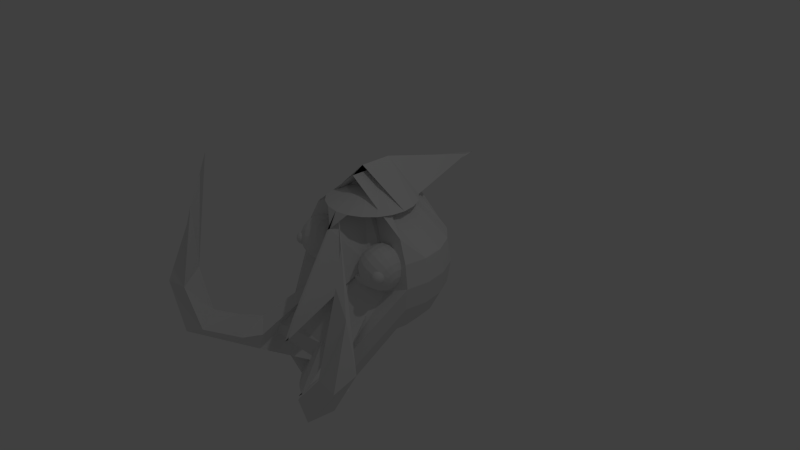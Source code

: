 # Source: MonsterHead.blend  (saved by Blender 2.69.0; exported with 4.5.12 LTS)
import bpy
from mathutils import Matrix  # noqa: F401  (used for matrix-valued properties, if any)

bpy.ops.wm.read_factory_settings(use_empty=True)
scene = bpy.context.scene
scene.name = 'Scene'

# ---- collections
col_collection_1 = bpy.data.collections.new('Collection 1'); scene.collection.children.link(col_collection_1)

# ---- materials (node trees are filled in below, after node groups)
mat_material = bpy.data.materials.new('Material')
mat_material.alpha_threshold = 0.0
mat_material.use_transparent_shadow = False
mat_material.roughness = 0.5
mat_material.line_color = (0.0, 0.0, 0.0, 1.0)

# ---- material node trees

# ---- world
world_world = bpy.data.worlds.new('World'); scene.world = world_world
world_world.color = (0.05088, 0.05088, 0.05088)
world_world.use_sun_shadow = False
world_world.sun_shadow_jitter_overblur = 0.0
world_world.cycles.sampling_method = 'MANUAL'
world_world.cycles.sample_map_resolution = 256

# ---- cameras
cam_camera = bpy.data.cameras.new('Camera')
cam_camera.clip_end = 100.0
cam_camera.lens = 35.0
cam_camera.sensor_width = 32.0
cam_camera.sensor_height = 18.0
cam_camera.ortho_scale = 7.314
cam_camera.dof.focus_distance = 0.0
cam_camera.dof.aperture_fstop = 128.0

# ---- lights
light_lamp = bpy.data.lights.new('Lamp', 'POINT')
light_lamp.transmission_factor = 0.0
light_lamp.cutoff_distance = 30.0
light_lamp.energy = 100.0
light_lamp.shadow_buffer_clip_start = 1.001
light_lamp.shadow_soft_size = 0.1
light_lamp.shadow_maximum_resolution = 0.006
light_lamp.use_absolute_resolution = True
light_lamp.cycles.use_multiple_importance_sampling = False

# ---- meshes
me_sphere_001 = bpy.data.meshes.new('Sphere.001')
me_sphere_001.from_pydata([(4.108e-07, 0.309, 0.9511), (4.928e-07, 0.5878, 0.809), (0.0, 0.5088, 1.19), (6.12e-07, 0.9511, 0.309), (5.226e-07, 1.0, -4.371e-08), (5.226e-07, 0.9511, -0.309), (4.779e-07, 0.809, -0.5878), (4.779e-07, 0.5878, -0.809), (3.959e-07, 0.309, -0.9511), (0.09549, 0.2939, 0.9511), (0.1816, 0.559, 0.809), (0.0, 0.4692, 1.19), (0.2939, 0.9045, 0.309), (0.309, 0.9511, -4.371e-08), (0.2939, 0.9045, -0.309), (0.25, 0.7694, -0.5878), (0.1816, 0.559, -0.809), (0.09549, 0.2939, -0.9511), (0.1816, 0.25, 0.9511), (0.3455, 0.4755, 0.809), (0.0, 0.3543, 1.19), (0.559, 0.7694, 0.309), (0.5878, 0.809, -4.371e-08), (0.559, 0.7694, -0.309), (0.4755, 0.6545, -0.5878), (0.3455, 0.4755, -0.809), (0.1816, 0.25, -0.9511), (0.25, 0.1816, 0.9511), (0.4755, 0.3455, 0.809), (0.0, 0.1753, 1.19), (0.7694, 0.559, 0.309), (0.809, 0.5878, -4.371e-08), (0.7694, 0.559, -0.309), (0.6545, 0.4755, -0.5878), (0.4755, 0.3455, -0.809), (0.25, 0.1816, -0.9511), (0.2939, 0.09549, 0.9511), (0.559, 0.1816, 0.809), (0.0, -0.05025, 1.19), (0.9045, 0.2939, 0.309), (0.9511, 0.309, -4.371e-08), (0.9045, 0.2939, -0.309), (0.7694, 0.25, -0.5878), (0.559, 0.1816, -0.809), (0.2939, 0.09549, -0.9511), (0.309, -1.601e-07, 0.9511), (0.5878, -3.016e-07, 0.809), (0.0, -0.3003, 1.19), (0.9511, -4.358e-07, 0.309), (1.0, -4.059e-07, -4.371e-08), (0.9511, -3.761e-07, -0.309), (0.809, -3.463e-07, -0.5878), (0.5878, -3.165e-07, -0.809), (0.309, -1.601e-07, -0.9511), (0.2939, -0.09549, 0.9511), (0.559, -0.1816, 0.809), (0.7694, -0.25, 0.5878), (0.9045, -0.2939, 0.309), (0.9511, -0.309, -4.371e-08), (0.9045, -0.2939, -0.309), (0.7694, -0.25, -0.5878), (0.559, -0.1816, -0.809), (0.2939, -0.09549, -0.9511), (0.25, -0.1816, 0.9511), (0.4755, -0.3455, 0.809), (0.5252, -0.2897, 0.1501), (0.6401, -0.3732, -0.1287), (0.5278, -1.107, -0.9631), (0.4882, -1.078, -1.272), (0.3733, -0.9943, -1.551), (0.0, 0.6027, -0.7788), (0.0, 0.3453, -0.9208), (0.1816, -0.25, 0.9511), (0.3455, -0.4755, 0.809), (0.3462, -0.4006, 0.1501), (0.0, -0.5528, 0.2706), (0.0, -0.5924, -0.03838), (0.0, -0.5528, -0.3474), (0.1943, -1.173, -1.551), (0.0, 0.4726, -0.7788), (0.0, 0.2743, -0.674), (0.09549, -0.2939, 0.9511), (0.1816, -0.559, 0.809), (0.0, -1.288, -0.3753), (0.0, -1.423, -0.6541), (0.0, 0.02504, 0.07246), (0.0, 0.07159, -0.2366), (0.0, -1.288, -1.551), (0.0, 0.397, -0.6976), (0.0, 0.2304, -0.674), (1.128e-07, -0.309, 0.9511), (-1.182e-07, -0.5878, 0.809), (0.0, -1.328, -0.3753), (0.0, -1.47, -0.6541), (0.0, -0.0239, 0.07246), (0.0, 0.02504, -0.2366), (0.0, -1.328, -1.551), (0.0, 0.3683, -0.6976), (0.0, 0.2153, -0.674), (3.258e-07, 0.0, -1.0), (1.343e-07, -2.636e-07, 1.0), (0.0, -0.8995, -0.9631), (0.0, -0.8707, -1.272), (0.2495, 0.1671, 0.07246), (0.2208, 0.2067, -0.2366), (0.7896, -1.238, -0.7359), (0.9065, -1.225, -1.026), (0.56, -1.42, -0.8444), (0.6882, -1.399, -1.129), (0.8796, -1.546, -0.6201), (1.112, -1.532, -0.8296), (0.6884, -1.639, -0.8496), (0.9297, -1.62, -1.048), (1.127, -1.752, -0.5727), (1.39, -1.84, -0.7078), (0.9825, -2.02, -0.6915), (1.252, -2.101, -0.8038), (1.411, -1.726, -0.07173), (1.714, -1.774, -0.106), (1.354, -1.999, -0.2418), (1.654, -2.04, -0.2521), (1.333, -1.594, 1.212), (1.248, -1.542, 1.493), (1.398, -1.743, 0.7982), (1.549, -1.747, 0.4803), (0.0, 1.845, 0.901), (0.0, 1.81, 0.901), (0.0, 1.708, 0.901), (0.0, 0.2828, 1.28), (0.0, 0.08233, 1.28), (0.0, -0.1399, 1.28), (0.0, 0.07666, 1.179), (0.0, -0.01343, 0.9185), (0.0, -0.1321, 0.9185), (0.0, -0.6935, 0.6063), (0.0, -0.7287, 0.6063), (0.2743, -0.3557, 0.2029), (0.2805, -0.357, 0.112), (0.0, -0.3589, -0.02526), (0.0, -0.3606, -0.05705), (0.0, -0.3625, -0.0923), (0.0, -0.3644, -0.1275), (0.0, -0.3661, -0.1593), (0.714, -0.3669, -0.07252), (0.7838, -0.3674, -0.01403), (0.2765, -0.3279, 0.2066), (0.2847, -0.3041, 0.1191), (0.0, -0.2861, -0.02617), (0.0, -0.275, -0.05812), (0.0, -0.2725, -0.09342), (0.0, -0.2788, -0.1286), (0.0, -0.2933, -0.1602), (0.7182, -0.3139, -0.06547), (0.786, -0.3395, -0.01033), (0.2819, -0.3028, 0.2181), (0.2951, -0.2562, 0.1408), (0.3346, -0.22, 0.06717), (0.0, -0.1978, -0.05909), (0.0, -0.1914, -0.09443), (0.0, -0.2016, -0.1296), (0.6495, -0.2272, -0.0669), (0.7285, -0.2661, -0.0437), (0.7915, -0.3144, 0.001121), (0.2901, -0.2828, 0.2361), (0.3106, -0.2182, 0.1752), (0.3559, -0.1676, 0.1145), (0.4217, -0.136, 0.0599), (0.5014, -0.1264, 0.0168), (0.5872, -0.1398, -0.01059), (0.6708, -0.1748, -0.01959), (0.744, -0.2281, -0.009334), (0.7996, -0.2944, 0.01919), (0.3001, -0.2699, 0.259), (0.3297, -0.1937, 0.2188), (0.3822, -0.1339, 0.1745), (0.4526, -0.09629, 0.1304), (0.5339, -0.08465, 0.09098), (0.6182, -0.1001, 0.05995), (0.6972, -0.141, 0.04041), (0.7631, -0.2036, 0.03426), (0.8097, -0.2815, 0.04211), (0.3111, -0.2653, 0.2846), (0.3506, -0.185, 0.2674), (0.411, -0.122, 0.2413), (0.4864, -0.08234, 0.209), (0.5694, -0.06998, 0.1736), (0.6519, -0.08612, 0.1385), (0.7259, -0.1292, 0.1073), (0.784, -0.1949, 0.08282), (0.8206, -0.277, 0.06764), (0.3219, -0.2696, 0.3102), (0.3712, -0.1932, 0.3161), (0.4393, -0.1332, 0.3084), (0.5197, -0.0955, 0.2879), (0.6044, -0.08382, 0.2566), (0.6852, -0.09928, 0.2174), (0.7542, -0.1404, 0.1744), (0.8046, -0.2031, 0.1316), (0.8315, -0.2813, 0.09328), (0.3315, -0.2823, 0.3334), (0.3894, -0.2173, 0.3603), (0.4644, -0.1663, 0.3693), (0.5492, -0.1345, 0.3594), (0.6355, -0.1248, 0.3318), (0.7148, -0.1383, 0.289), (0.7793, -0.1735, 0.2352), (0.8229, -0.2272, 0.1758), (0.8411, -0.2939, 0.1165), (0.339, -0.3021, 0.352), (0.4036, -0.255, 0.3956), (0.4839, -0.2182, 0.4179), (0.5722, -0.1954, 0.4166), (0.6596, -0.1889, 0.3918), (0.7377, -0.1992, 0.3461), (0.7989, -0.2254, 0.2838), (0.837, -0.2648, 0.2111), (0.8485, -0.3137, 0.1351), (0.3435, -0.3271, 0.3641), (0.4123, -0.3025, 0.4186), (0.4959, -0.2837, 0.4495), (0.5862, -0.2725, 0.4537), (0.6744, -0.2699, 0.4309), (0.7518, -0.2762, 0.3833), (0.8108, -0.2909, 0.3154), (0.8457, -0.3124, 0.2341), (0.8531, -0.3387, 0.1472), (0.3448, -0.3549, 0.3685), (0.4146, -0.3554, 0.427), (0.4991, -0.3564, 0.461), (0.59, -0.358, 0.4673), (0.6784, -0.3598, 0.4452), (0.7556, -0.3617, 0.3968), (0.8141, -0.3636, 0.3269), (0.8481, -0.3653, 0.2424), (0.8543, -0.3665, 0.1516), (0.3426, -0.3827, 0.3648), (0.4104, -0.4083, 0.4199), (0.4934, -0.4293, 0.4513), (0.5832, -0.4436, 0.4559), (0.6712, -0.4498, 0.4332), (0.7488, -0.4474, 0.3854), (0.8083, -0.4365, 0.3172), (0.8439, -0.4182, 0.2354), (0.8521, -0.3944, 0.1479), (0.3371, -0.4079, 0.3533), (0.4001, -0.4561, 0.3982), (0.4791, -0.4951, 0.4214), (0.5665, -0.521, 0.4207), (0.6536, -0.5312, 0.3961), (0.732, -0.5247, 0.3502), (0.794, -0.5023, 0.2873), (0.8335, -0.466, 0.2136), (0.8467, -0.4195, 0.1364), (0.329, -0.4279, 0.3353), (0.3846, -0.4942, 0.3638), (0.4578, -0.5474, 0.374), (0.5414, -0.5825, 0.365), (0.6272, -0.5959, 0.3377), (0.7069, -0.5863, 0.2946), (0.7727, -0.5546, 0.24), (0.818, -0.5041, 0.1793), (0.8385, -0.4395, 0.1183), (0.3189, -0.4407, 0.3123), (0.3655, -0.5187, 0.3202), (0.4314, -0.5812, 0.314), (0.5104, -0.6222, 0.2945), (0.5947, -0.6376, 0.2635), (0.676, -0.626, 0.224), (0.7464, -0.5884, 0.18), (0.7989, -0.5286, 0.1357), (0.8285, -0.4524, 0.09542), (0.308, -0.4453, 0.2868), (0.3446, -0.5273, 0.2716), (0.4027, -0.5931, 0.2472), (0.4767, -0.6361, 0.2159), (0.5592, -0.6523, 0.1809), (0.6422, -0.6399, 0.1454), (0.7176, -0.6003, 0.1131), (0.778, -0.5372, 0.0871), (0.8175, -0.4569, 0.06989), (0.2971, -0.441, 0.2612), (0.324, -0.5192, 0.2229), (0.3744, -0.5819, 0.1801), (0.4434, -0.623, 0.137), (0.5242, -0.6384, 0.09789), (0.6089, -0.6268, 0.06653), (0.6893, -0.5891, 0.04601), (0.7574, -0.5291, 0.03833), (0.8067, -0.4526, 0.04425), (0.8322, -0.3672, 0.06318), (0.2964, -0.355, 0.2913), (0.2875, -0.4283, 0.2379), (0.3057, -0.4951, 0.1787), (0.3492, -0.5487, 0.1192), (0.4138, -0.584, 0.06549), (0.4931, -0.5975, 0.02269), (0.5794, -0.5878, -0.004991), (0.6642, -0.5559, -0.01483), (0.7392, -0.505, -0.005875), (0.7971, -0.44, 0.02101), (0.2801, -0.4085, 0.2194), (0.2916, -0.4574, 0.1433), (0.3297, -0.4969, 0.07063), (0.0, -0.5233, -0.05502), (0.0, -0.5336, -0.09016), (0.0, -0.5271, -0.1255), (0.6446, -0.5041, -0.06344), (0.725, -0.4673, -0.04119), (0.7896, -0.4202, 0.002442), (0.2755, -0.3835, 0.2073), (0.2829, -0.4098, 0.1204), (0.0, -0.4317, -0.02435), (0.0, -0.4462, -0.05599), (0.0, -0.4525, -0.09117), (0.0, -0.4499, -0.1265), (0.0, -0.4389, -0.1584), (0.7163, -0.4197, -0.06415), (0.785, -0.3951, -0.009631), (0.6949, -0.5709, 0.2606), (0.6714, -0.5709, 0.2486), (0.6528, -0.5709, 0.2299), (0.6408, -0.5709, 0.2065), (0.6367, -0.5709, 0.1804), (0.6408, -0.5709, 0.1544), (0.6528, -0.5709, 0.1309), (0.6714, -0.5709, 0.1122), (0.6949, -0.5709, 0.1002), (0.6962, -0.5629, 0.2606), (0.6739, -0.5556, 0.2486), (0.6561, -0.5498, 0.2299), (0.6447, -0.5461, 0.2065), (0.6408, -0.5449, 0.1804), (0.6447, -0.5461, 0.1544), (0.6561, -0.5498, 0.1309), (0.6739, -0.5556, 0.1122), (0.6962, -0.5629, 0.1002), (0.6999, -0.5556, 0.2606), (0.6809, -0.5418, 0.2486), (0.6658, -0.5308, 0.2299), (0.6561, -0.5238, 0.2065), (0.6528, -0.5214, 0.1804), (0.6561, -0.5238, 0.1544), (0.6658, -0.5308, 0.1309), (0.6809, -0.5418, 0.1122), (0.6999, -0.5556, 0.1002), (0.7057, -0.5498, 0.2606), (0.6919, -0.5308, 0.2486), (0.6809, -0.5157, 0.2299), (0.6739, -0.5061, 0.2065), (0.6714, -0.5027, 0.1804), (0.6739, -0.5061, 0.1544), (0.6809, -0.5157, 0.1309), (0.6919, -0.5308, 0.1122), (0.7057, -0.5498, 0.1002), (0.7129, -0.5461, 0.2606), (0.7057, -0.5238, 0.2486), (0.6999, -0.5061, 0.2299), (0.6962, -0.4947, 0.2065), (0.6949, -0.4908, 0.1804), (0.6962, -0.4947, 0.1544), (0.6999, -0.5061, 0.1309), (0.7057, -0.5238, 0.1122), (0.7129, -0.5461, 0.1002), (0.721, -0.5449, 0.2606), (0.721, -0.5214, 0.2486), (0.721, -0.5027, 0.2299), (0.721, -0.4908, 0.2065), (0.721, -0.4866, 0.1804), (0.721, -0.4908, 0.1544), (0.721, -0.5027, 0.1309), (0.721, -0.5214, 0.1122), (0.721, -0.5449, 0.1002), (0.729, -0.5461, 0.2606), (0.7363, -0.5238, 0.2486), (0.742, -0.5061, 0.2299), (0.7457, -0.4947, 0.2065), (0.747, -0.4908, 0.1804), (0.7457, -0.4947, 0.1544), (0.742, -0.5061, 0.1309), (0.7363, -0.5238, 0.1122), (0.729, -0.5461, 0.1002), (0.7363, -0.5498, 0.2606), (0.7501, -0.5308, 0.2486), (0.7611, -0.5157, 0.2299), (0.7681, -0.5061, 0.2065), (0.7705, -0.5027, 0.1804), (0.7681, -0.5061, 0.1544), (0.7611, -0.5157, 0.1309), (0.7501, -0.5308, 0.1122), (0.7363, -0.5498, 0.1002), (0.742, -0.5556, 0.2606), (0.7611, -0.5418, 0.2486), (0.7761, -0.5308, 0.2299), (0.7858, -0.5238, 0.2065), (0.7892, -0.5214, 0.1804), (0.7858, -0.5238, 0.1544), (0.7761, -0.5308, 0.1309), (0.7611, -0.5418, 0.1122), (0.742, -0.5556, 0.1002), (0.7457, -0.5629, 0.2606), (0.7681, -0.5556, 0.2486), (0.7858, -0.5498, 0.2299), (0.7972, -0.5461, 0.2065), (0.8011, -0.5449, 0.1804), (0.7972, -0.5461, 0.1544), (0.7858, -0.5498, 0.1309), (0.7681, -0.5556, 0.1122), (0.7457, -0.5629, 0.1002), (0.747, -0.5709, 0.2606), (0.7705, -0.5709, 0.2486), (0.7892, -0.5709, 0.2299), (0.8011, -0.5709, 0.2065), (0.8053, -0.5709, 0.1804), (0.8011, -0.5709, 0.1544), (0.7892, -0.5709, 0.1309), (0.7705, -0.5709, 0.1122), (0.747, -0.5709, 0.1002), (0.7457, -0.579, 0.2606), (0.7681, -0.5862, 0.2486), (0.7858, -0.592, 0.2299), (0.7972, -0.5957, 0.2065), (0.8011, -0.597, 0.1804), (0.7972, -0.5957, 0.1544), (0.7858, -0.592, 0.1309), (0.7681, -0.5862, 0.1122), (0.7457, -0.579, 0.1002), (0.742, -0.5862, 0.2606), (0.7611, -0.6, 0.2486), (0.7761, -0.611, 0.2299), (0.7858, -0.618, 0.2065), (0.7892, -0.6205, 0.1804), (0.7858, -0.618, 0.1544), (0.7761, -0.611, 0.1309), (0.7611, -0.6, 0.1122), (0.742, -0.5862, 0.1002), (0.7363, -0.592, 0.2606), (0.7501, -0.611, 0.2486), (0.7611, -0.6261, 0.2299), (0.7681, -0.6358, 0.2065), (0.7705, -0.6391, 0.1804), (0.7681, -0.6358, 0.1544), (0.7611, -0.6261, 0.1309), (0.7501, -0.611, 0.1122), (0.7363, -0.592, 0.1002), (0.729, -0.5957, 0.2606), (0.7363, -0.618, 0.2486), (0.742, -0.6358, 0.2299), (0.7457, -0.6471, 0.2065), (0.747, -0.6511, 0.1804), (0.7457, -0.6471, 0.1544), (0.742, -0.6358, 0.1309), (0.7363, -0.618, 0.1122), (0.729, -0.5957, 0.1002), (0.721, -0.597, 0.2606), (0.721, -0.6205, 0.2486), (0.721, -0.6391, 0.2299), (0.721, -0.6511, 0.2065), (0.721, -0.6552, 0.1804), (0.721, -0.6511, 0.1544), (0.721, -0.6391, 0.1309), (0.721, -0.6205, 0.1122), (0.721, -0.597, 0.1002), (0.7129, -0.5957, 0.2606), (0.7057, -0.618, 0.2486), (0.6999, -0.6358, 0.2299), (0.6962, -0.6471, 0.2065), (0.6949, -0.6511, 0.1804), (0.6962, -0.6471, 0.1544), (0.6999, -0.6358, 0.1309), (0.7057, -0.618, 0.1122), (0.7129, -0.5957, 0.1002), (0.721, -0.5709, 0.09612), (0.721, -0.5709, 0.2647), (0.7057, -0.592, 0.2606), (0.6919, -0.611, 0.2486), (0.6809, -0.6261, 0.2299), (0.6739, -0.6358, 0.2065), (0.6714, -0.6391, 0.1804), (0.6739, -0.6358, 0.1544), (0.6809, -0.6261, 0.1309), (0.6919, -0.611, 0.1122), (0.7057, -0.592, 0.1002), (0.6999, -0.5862, 0.2606), (0.6809, -0.6, 0.2486), (0.6658, -0.611, 0.2299), (0.6561, -0.618, 0.2065), (0.6528, -0.6205, 0.1804), (0.6561, -0.618, 0.1544), (0.6658, -0.611, 0.1309), (0.6809, -0.6, 0.1122), (0.6999, -0.5862, 0.1002), (0.6962, -0.579, 0.2606), (0.6739, -0.5862, 0.2486), (0.6561, -0.592, 0.2299), (0.6447, -0.5957, 0.2065), (0.6408, -0.597, 0.1804), (0.6447, -0.5957, 0.1544), (0.6561, -0.592, 0.1309), (0.6739, -0.5862, 0.1122), (0.6962, -0.579, 0.1002)], [], [(8, 7, 16, 17), (7, 6, 15, 16), (6, 5, 14, 15), (5, 4, 13, 14), (4, 3, 12, 13), (3, 2, 11, 12), (125, 1, 10, 126), (1, 0, 9, 10), (17, 16, 25, 26), (16, 15, 24, 25), (15, 14, 23, 24), (14, 13, 22, 23), (13, 12, 21, 22), (12, 11, 20, 21), (126, 10, 19, 127), (10, 9, 18, 19), (26, 25, 34, 35), (25, 24, 33, 34), (24, 23, 32, 33), (23, 22, 31, 32), (22, 21, 30, 31), (21, 20, 29, 30), (127, 19, 28, 128), (19, 18, 27, 28), (35, 34, 43, 44), (34, 33, 42, 43), (33, 32, 41, 42), (32, 31, 40, 41), (31, 30, 39, 40), (30, 29, 38, 39), (128, 28, 37, 129), (28, 27, 36, 37), (44, 43, 52, 53), (43, 42, 51, 52), (42, 41, 50, 51), (41, 40, 49, 50), (40, 39, 48, 49), (39, 38, 47, 48), (129, 37, 46, 130), (37, 36, 45, 46), (53, 52, 61, 62), (52, 51, 60, 61), (51, 50, 59, 60), (50, 49, 58, 59), (49, 48, 57, 58), (48, 47, 56, 57), (130, 46, 55, 131), (46, 45, 54, 55), (62, 61, 70, 71), (61, 60, 69, 70), (60, 59, 68, 69), (59, 58, 67, 68), (58, 57, 66, 67), (57, 56, 65, 66), (131, 55, 64, 132), (55, 54, 63, 64), (71, 70, 79, 80), (70, 69, 78, 79), (69, 68, 77, 78), (67, 76, 103, 101), (67, 66, 75, 76), (66, 65, 74, 75), (132, 64, 73, 133), (64, 63, 72, 73), (80, 79, 88, 89), (79, 78, 87, 88), (78, 77, 86, 87), (77, 76, 85, 86), (76, 75, 84, 85), (75, 74, 83, 84), (133, 73, 82, 134), (73, 72, 81, 82), (89, 88, 97, 98), (88, 87, 96, 97), (87, 86, 95, 96), (86, 85, 94, 95), (85, 84, 93, 94), (84, 83, 92, 93), (134, 82, 91, 135), (82, 81, 90, 91), (99, 8, 17), (0, 100, 9), (99, 17, 26), (9, 100, 18), (99, 26, 35), (18, 100, 27), (99, 35, 44), (27, 100, 36), (99, 44, 53), (36, 100, 45), (99, 53, 62), (45, 100, 54), (99, 62, 71), (54, 100, 63), (99, 71, 80), (63, 100, 72), (99, 80, 89), (72, 100, 81), (99, 89, 98), (81, 100, 90), (101, 103, 107, 105), (77, 68, 102, 104), (76, 77, 104, 103), (68, 67, 101, 102), (105, 107, 111, 109), (104, 102, 106, 108), (103, 104, 108, 107), (102, 101, 105, 106), (109, 111, 115, 113), (108, 106, 110, 112), (107, 108, 112, 111), (106, 105, 109, 110), (113, 115, 119, 117), (112, 110, 114, 116), (111, 112, 116, 115), (110, 109, 113, 114), (117, 119, 123, 121), (116, 114, 118, 120), (115, 116, 120, 119), (114, 113, 117, 118), (122, 121, 123, 124), (120, 118, 122, 124), (119, 120, 124, 123), (118, 117, 121, 122), (2, 125, 126, 11), (11, 126, 127, 20), (20, 127, 128, 29), (29, 128, 129, 38), (38, 129, 130, 47), (47, 130, 131, 56), (56, 131, 132, 65), (65, 132, 133, 74), (74, 133, 134, 83), (83, 134, 135, 92), (144, 143, 152, 153), (143, 142, 151, 152), (142, 141, 150, 151), (141, 140, 149, 150), (140, 139, 148, 149), (139, 138, 147, 148), (138, 137, 146, 147), (137, 136, 145, 146), (153, 152, 161, 162), (152, 151, 160, 161), (151, 150, 159, 160), (150, 149, 158, 159), (149, 148, 157, 158), (148, 147, 156, 157), (147, 146, 155, 156), (146, 145, 154, 155), (162, 161, 170, 171), (161, 160, 169, 170), (160, 159, 168, 169), (159, 158, 167, 168), (158, 157, 166, 167), (157, 156, 165, 166), (156, 155, 164, 165), (155, 154, 163, 164), (171, 170, 179, 180), (170, 169, 178, 179), (169, 168, 177, 178), (168, 167, 176, 177), (167, 166, 175, 176), (166, 165, 174, 175), (165, 164, 173, 174), (164, 163, 172, 173), (180, 179, 188, 189), (179, 178, 187, 188), (178, 177, 186, 187), (177, 176, 185, 186), (176, 175, 184, 185), (175, 174, 183, 184), (174, 173, 182, 183), (173, 172, 181, 182), (189, 188, 197, 198), (188, 187, 196, 197), (187, 186, 195, 196), (186, 185, 194, 195), (185, 184, 193, 194), (184, 183, 192, 193), (183, 182, 191, 192), (182, 181, 190, 191), (198, 197, 206, 207), (197, 196, 205, 206), (196, 195, 204, 205), (195, 194, 203, 204), (194, 193, 202, 203), (193, 192, 201, 202), (192, 191, 200, 201), (191, 190, 199, 200), (207, 206, 215, 216), (206, 205, 214, 215), (205, 204, 213, 214), (204, 203, 212, 213), (203, 202, 211, 212), (202, 201, 210, 211), (201, 200, 209, 210), (200, 199, 208, 209), (216, 215, 224, 225), (215, 214, 223, 224), (214, 213, 222, 223), (213, 212, 221, 222), (212, 211, 220, 221), (211, 210, 219, 220), (210, 209, 218, 219), (209, 208, 217, 218), (225, 224, 233, 234), (224, 223, 232, 233), (223, 222, 231, 232), (222, 221, 230, 231), (221, 220, 229, 230), (220, 219, 228, 229), (219, 218, 227, 228), (218, 217, 226, 227), (234, 233, 242, 243), (233, 232, 241, 242), (232, 231, 240, 241), (231, 230, 239, 240), (230, 229, 238, 239), (229, 228, 237, 238), (228, 227, 236, 237), (227, 226, 235, 236), (243, 242, 251, 252), (242, 241, 250, 251), (241, 240, 249, 250), (240, 239, 248, 249), (239, 238, 247, 248), (238, 237, 246, 247), (237, 236, 245, 246), (236, 235, 244, 245), (252, 251, 260, 261), (251, 250, 259, 260), (250, 249, 258, 259), (249, 248, 257, 258), (248, 247, 256, 257), (247, 246, 255, 256), (246, 245, 254, 255), (245, 244, 253, 254), (261, 260, 269, 270), (260, 259, 268, 269), (259, 258, 267, 268), (258, 257, 266, 267), (257, 256, 265, 266), (256, 255, 264, 265), (255, 254, 263, 264), (254, 253, 262, 263), (270, 269, 278, 279), (269, 268, 277, 278), (268, 267, 276, 277), (267, 266, 275, 276), (266, 265, 274, 275), (265, 264, 273, 274), (264, 263, 272, 273), (263, 262, 271, 272), (279, 278, 287, 288), (278, 277, 286, 287), (277, 276, 285, 286), (276, 275, 284, 285), (275, 274, 283, 284), (274, 273, 282, 283), (273, 272, 281, 282), (272, 271, 280, 281), (288, 287, 298, 299), (287, 286, 297, 298), (286, 285, 296, 297), (285, 284, 295, 296), (284, 283, 294, 295), (283, 282, 293, 294), (282, 281, 292, 293), (281, 280, 291, 292), (299, 298, 307, 308), (298, 297, 306, 307), (297, 296, 305, 306), (296, 295, 304, 305), (295, 294, 303, 304), (294, 293, 302, 303), (293, 292, 301, 302), (292, 291, 300, 301), (308, 307, 316, 317), (307, 306, 315, 316), (306, 305, 314, 315), (305, 304, 313, 314), (304, 303, 312, 313), (303, 302, 311, 312), (302, 301, 310, 311), (301, 300, 309, 310), (289, 144, 153), (136, 290, 145), (289, 153, 162), (145, 290, 154), (289, 162, 171), (154, 290, 163), (289, 171, 180), (163, 290, 172), (289, 180, 189), (172, 290, 181), (289, 189, 198), (181, 290, 190), (289, 198, 207), (190, 290, 199), (289, 207, 216), (199, 290, 208), (289, 216, 225), (208, 290, 217), (289, 225, 234), (217, 290, 226), (289, 234, 243), (226, 290, 235), (289, 243, 252), (235, 290, 244), (289, 252, 261), (244, 290, 253), (289, 261, 270), (253, 290, 262), (289, 270, 279), (262, 290, 271), (289, 279, 288), (271, 290, 280), (289, 288, 299), (280, 290, 291), (289, 299, 308), (291, 290, 300), (289, 308, 317), (300, 290, 309), (289, 317, 144), (317, 316, 143, 144), (316, 315, 142, 143), (315, 314, 141, 142), (314, 313, 140, 141), (313, 312, 139, 140), (312, 311, 138, 139), (311, 310, 137, 138), (310, 309, 136, 137), (309, 290, 136), (326, 325, 334, 335), (325, 324, 333, 334), (324, 323, 332, 333), (323, 322, 331, 332), (322, 321, 330, 331), (321, 320, 329, 330), (320, 319, 328, 329), (319, 318, 327, 328), (335, 334, 343, 344), (334, 333, 342, 343), (333, 332, 341, 342), (332, 331, 340, 341), (331, 330, 339, 340), (330, 329, 338, 339), (329, 328, 337, 338), (328, 327, 336, 337), (344, 343, 352, 353), (343, 342, 351, 352), (342, 341, 350, 351), (341, 340, 349, 350), (340, 339, 348, 349), (339, 338, 347, 348), (338, 337, 346, 347), (337, 336, 345, 346), (353, 352, 361, 362), (352, 351, 360, 361), (351, 350, 359, 360), (350, 349, 358, 359), (349, 348, 357, 358), (348, 347, 356, 357), (347, 346, 355, 356), (346, 345, 354, 355), (362, 361, 370, 371), (361, 360, 369, 370), (360, 359, 368, 369), (359, 358, 367, 368), (358, 357, 366, 367), (357, 356, 365, 366), (356, 355, 364, 365), (355, 354, 363, 364), (371, 370, 379, 380), (370, 369, 378, 379), (369, 368, 377, 378), (368, 367, 376, 377), (367, 366, 375, 376), (366, 365, 374, 375), (365, 364, 373, 374), (364, 363, 372, 373), (380, 379, 388, 389), (379, 378, 387, 388), (378, 377, 386, 387), (377, 376, 385, 386), (376, 375, 384, 385), (375, 374, 383, 384), (374, 373, 382, 383), (373, 372, 381, 382), (389, 388, 397, 398), (388, 387, 396, 397), (387, 386, 395, 396), (386, 385, 394, 395), (385, 384, 393, 394), (384, 383, 392, 393), (383, 382, 391, 392), (382, 381, 390, 391), (398, 397, 406, 407), (397, 396, 405, 406), (396, 395, 404, 405), (395, 394, 403, 404), (394, 393, 402, 403), (393, 392, 401, 402), (392, 391, 400, 401), (391, 390, 399, 400), (407, 406, 415, 416), (406, 405, 414, 415), (405, 404, 413, 414), (404, 403, 412, 413), (403, 402, 411, 412), (402, 401, 410, 411), (401, 400, 409, 410), (400, 399, 408, 409), (416, 415, 424, 425), (415, 414, 423, 424), (414, 413, 422, 423), (413, 412, 421, 422), (412, 411, 420, 421), (411, 410, 419, 420), (410, 409, 418, 419), (409, 408, 417, 418), (425, 424, 433, 434), (424, 423, 432, 433), (423, 422, 431, 432), (422, 421, 430, 431), (421, 420, 429, 430), (420, 419, 428, 429), (419, 418, 427, 428), (418, 417, 426, 427), (434, 433, 442, 443), (433, 432, 441, 442), (432, 431, 440, 441), (431, 430, 439, 440), (430, 429, 438, 439), (429, 428, 437, 438), (428, 427, 436, 437), (427, 426, 435, 436), (443, 442, 451, 452), (442, 441, 450, 451), (441, 440, 449, 450), (440, 439, 448, 449), (439, 438, 447, 448), (438, 437, 446, 447), (437, 436, 445, 446), (436, 435, 444, 445), (452, 451, 460, 461), (451, 450, 459, 460), (450, 449, 458, 459), (449, 448, 457, 458), (448, 447, 456, 457), (447, 446, 455, 456), (446, 445, 454, 455), (445, 444, 453, 454), (461, 460, 469, 470), (460, 459, 468, 469), (459, 458, 467, 468), (458, 457, 466, 467), (457, 456, 465, 466), (456, 455, 464, 465), (455, 454, 463, 464), (454, 453, 462, 463), (470, 469, 480, 481), (469, 468, 479, 480), (468, 467, 478, 479), (467, 466, 477, 478), (466, 465, 476, 477), (465, 464, 475, 476), (464, 463, 474, 475), (463, 462, 473, 474), (481, 480, 489, 490), (480, 479, 488, 489), (479, 478, 487, 488), (478, 477, 486, 487), (477, 476, 485, 486), (476, 475, 484, 485), (475, 474, 483, 484), (474, 473, 482, 483), (490, 489, 498, 499), (489, 488, 497, 498), (488, 487, 496, 497), (487, 486, 495, 496), (486, 485, 494, 495), (485, 484, 493, 494), (484, 483, 492, 493), (483, 482, 491, 492), (471, 326, 335), (318, 472, 327), (471, 335, 344), (327, 472, 336), (471, 344, 353), (336, 472, 345), (471, 353, 362), (345, 472, 354), (471, 362, 371), (354, 472, 363), (471, 371, 380), (363, 472, 372), (471, 380, 389), (372, 472, 381), (471, 389, 398), (381, 472, 390), (471, 398, 407), (390, 472, 399), (471, 407, 416), (399, 472, 408), (471, 416, 425), (408, 472, 417), (471, 425, 434), (417, 472, 426), (471, 434, 443), (426, 472, 435), (471, 443, 452), (435, 472, 444), (471, 452, 461), (444, 472, 453), (471, 461, 470), (453, 472, 462), (471, 470, 481), (462, 472, 473), (471, 481, 490), (473, 472, 482), (471, 490, 499), (482, 472, 491), (471, 499, 326), (499, 498, 325, 326), (498, 497, 324, 325), (497, 496, 323, 324), (496, 495, 322, 323), (495, 494, 321, 322), (494, 493, 320, 321), (493, 492, 319, 320), (492, 491, 318, 319), (491, 472, 318)])
me_sphere_001.use_remesh_preserve_volume = False
me_sphere_001.use_remesh_preserve_attributes = False
me_sphere_001.use_mirror_vertex_groups = False
me_sphere_001.update()
me_suzanne = bpy.data.meshes.new('Suzanne')
me_suzanne.from_pydata([], [], [])
me_suzanne.use_remesh_preserve_volume = False
me_suzanne.use_remesh_preserve_attributes = False
me_suzanne.use_mirror_vertex_groups = False
me_suzanne.update()
me_cube = bpy.data.meshes.new('Cube')
me_cube.from_pydata([], [], [])
me_cube.materials.append(mat_material)
me_cube.use_remesh_preserve_volume = False
me_cube.use_remesh_preserve_attributes = False
me_cube.use_mirror_vertex_groups = False
me_cube.update()

# ---- objects
ob_sphere_001 = bpy.data.objects.new('Sphere.001', me_sphere_001)
ob_suzanne = bpy.data.objects.new('Suzanne', me_suzanne)
ob_cube = bpy.data.objects.new('Cube', me_cube)
ob_lamp = bpy.data.objects.new('Lamp', light_lamp)
ob_camera = bpy.data.objects.new('Camera', cam_camera)

# ---- transforms, parenting, visibility, modifiers, constraints
ob_sphere_001.location = (0.0, 0.0, 0.0)
ob_sphere_001.lineart.crease_threshold = 0.0
_m = ob_sphere_001.modifiers.new('Mirror', 'MIRROR')
_m.use_clip = True
ob_suzanne.location = (0.0, 0.0, 0.0)
ob_suzanne.rotation_euler = (1.571, 0.0, 0.0)
ob_suzanne.lineart.crease_threshold = 0.0
ob_cube.location = (0.0, 0.0, 0.0)
ob_cube.lock_rotations_4d = False
ob_cube.empty_display_type = 'ARROWS'
ob_cube.lineart.crease_threshold = 0.0
ob_lamp.location = (4.681, 0.3824, 8.213)
ob_lamp.rotation_euler = (0.6503, 0.05522, 1.866)
ob_lamp.scale = (1.384, 1.384, 1.384)
ob_lamp.lock_rotations_4d = False
ob_lamp.empty_display_type = 'ARROWS'
ob_lamp.color = (0.0, 0.0, 0.0, 0.0)
ob_lamp.lineart.crease_threshold = 0.0
ob_camera.location = (7.481, -6.508, 5.344)
ob_camera.rotation_euler = (1.109, 0.01082, 0.8149)
ob_camera.lock_rotations_4d = False
ob_camera.empty_display_type = 'ARROWS'
ob_camera.color = (0.0, 0.0, 0.0, 0.0)
ob_camera.display_type = 'WIRE'
ob_camera.lineart.crease_threshold = 0.0

# ---- collection membership
col_collection_1.objects.link(ob_sphere_001)
col_collection_1.objects.link(ob_suzanne)
col_collection_1.objects.link(ob_cube)
col_collection_1.objects.link(ob_lamp)
col_collection_1.objects.link(ob_camera)

# ---- scene / render settings (as saved in the file)
scene.camera = ob_camera
scene.frame_start = 1; scene.frame_end = 250; scene.frame_set(0)
scene.render.engine = 'BLENDER_EEVEE_NEXT'
scene.render.image_settings.compression = 90
scene.render.resolution_percentage = 50
scene.render.dither_intensity = 0.0
scene.cycles.use_denoising = False
scene.cycles.samples = 10
scene.cycles.sampling_pattern = 'TABULATED_SOBOL'
scene.cycles.light_sampling_threshold = 0.0
scene.cycles.use_adaptive_sampling = False
scene.cycles.use_light_tree = False
scene.cycles.blur_glossy = 0.0
scene.cycles.volume_bounces = 1
scene.cycles.pixel_filter_type = 'GAUSSIAN'
scene.cycles.sample_clamp_indirect = 0.0
scene.view_settings.view_transform = 'Standard'
bpy.context.view_layer.update()
